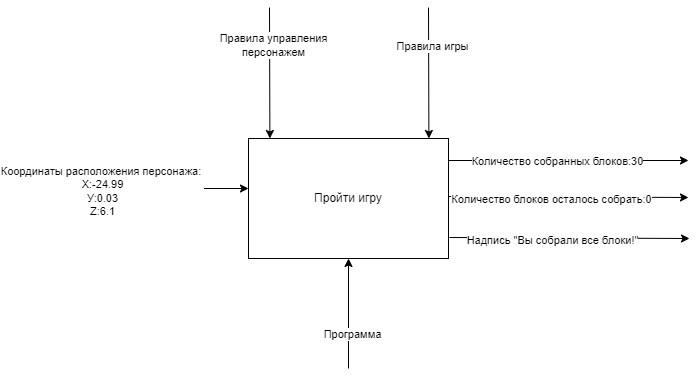

The diagram above was exported from draw.io. Its source (the exported page's mxGraphModel, read from the mxfile embedded in the PNG):
<mxGraphModel dx="1334" dy="579" grid="1" gridSize="10" guides="1" tooltips="1" connect="1" arrows="1" fold="1" page="1" pageScale="1" pageWidth="827" pageHeight="1169" math="0" shadow="0">
  <root>
    <mxCell id="0" />
    <mxCell id="1" parent="0" />
    <mxCell id="dRet2ePzzi2_0_uqo2uf-1" value="" style="rounded=0;whiteSpace=wrap;html=1;" vertex="1" parent="1">
      <mxGeometry x="350" y="210" width="200" height="120" as="geometry" />
    </mxCell>
    <mxCell id="dRet2ePzzi2_0_uqo2uf-2" value="&lt;font style=&quot;vertical-align: inherit;&quot;&gt;&lt;font style=&quot;vertical-align: inherit;&quot;&gt;Пройти игру&lt;/font&gt;&lt;/font&gt;" style="text;html=1;strokeColor=none;fillColor=none;align=center;verticalAlign=middle;whiteSpace=wrap;rounded=0;" vertex="1" parent="1">
      <mxGeometry x="395" y="240" width="110" height="60" as="geometry" />
    </mxCell>
    <mxCell id="dRet2ePzzi2_0_uqo2uf-4" value="" style="endArrow=classic;html=1;rounded=0;" edge="1" parent="1">
      <mxGeometry width="50" height="50" relative="1" as="geometry">
        <mxPoint x="140" y="260" as="sourcePoint" />
        <mxPoint x="350" y="260" as="targetPoint" />
      </mxGeometry>
    </mxCell>
    <mxCell id="dRet2ePzzi2_0_uqo2uf-17" value="&lt;font style=&quot;vertical-align: inherit;&quot;&gt;&lt;font style=&quot;vertical-align: inherit;&quot;&gt;&lt;font style=&quot;vertical-align: inherit;&quot;&gt;&lt;font style=&quot;vertical-align: inherit;&quot;&gt;&lt;font style=&quot;vertical-align: inherit;&quot;&gt;&lt;font style=&quot;vertical-align: inherit;&quot;&gt;Координаты расположения персонажа:&amp;nbsp;&lt;/font&gt;&lt;/font&gt;&lt;br&gt;&lt;font style=&quot;vertical-align: inherit;&quot;&gt;&lt;font style=&quot;vertical-align: inherit;&quot;&gt;Х:-24.99&lt;br&gt;&lt;/font&gt;&lt;/font&gt;&lt;font style=&quot;vertical-align: inherit;&quot;&gt;&lt;font style=&quot;vertical-align: inherit;&quot;&gt;У:0.03&lt;br&gt;&lt;/font&gt;&lt;/font&gt;&lt;font style=&quot;vertical-align: inherit;&quot;&gt;&lt;font style=&quot;vertical-align: inherit;&quot;&gt;Z:6.1&lt;/font&gt;&lt;/font&gt;&lt;br&gt;&lt;/font&gt;&lt;/font&gt;&lt;/font&gt;&lt;/font&gt;" style="edgeLabel;html=1;align=center;verticalAlign=middle;resizable=0;points=[];" vertex="1" connectable="0" parent="dRet2ePzzi2_0_uqo2uf-4">
      <mxGeometry x="-0.3962" y="-2" relative="1" as="geometry">
        <mxPoint as="offset" />
      </mxGeometry>
    </mxCell>
    <mxCell id="dRet2ePzzi2_0_uqo2uf-6" value="" style="endArrow=classic;html=1;rounded=0;entryX=0.292;entryY=0.008;entryDx=0;entryDy=0;entryPerimeter=0;" edge="1" parent="1">
      <mxGeometry width="50" height="50" relative="1" as="geometry">
        <mxPoint x="530" y="79.03999999999999" as="sourcePoint" />
        <mxPoint x="530.4000000000001" y="210.00000000000003" as="targetPoint" />
      </mxGeometry>
    </mxCell>
    <mxCell id="dRet2ePzzi2_0_uqo2uf-12" value="&lt;font style=&quot;vertical-align: inherit;&quot;&gt;&lt;font style=&quot;vertical-align: inherit;&quot;&gt;Правила игры&lt;/font&gt;&lt;/font&gt;" style="edgeLabel;html=1;align=center;verticalAlign=middle;resizable=0;points=[];" vertex="1" connectable="0" parent="dRet2ePzzi2_0_uqo2uf-6">
      <mxGeometry x="-0.414" y="3" relative="1" as="geometry">
        <mxPoint as="offset" />
      </mxGeometry>
    </mxCell>
    <mxCell id="dRet2ePzzi2_0_uqo2uf-10" value="" style="endArrow=classic;html=1;rounded=0;entryX=0.292;entryY=0.008;entryDx=0;entryDy=0;entryPerimeter=0;" edge="1" parent="1">
      <mxGeometry width="50" height="50" relative="1" as="geometry">
        <mxPoint x="371" y="79.03999999999996" as="sourcePoint" />
        <mxPoint x="371.4000000000001" y="210" as="targetPoint" />
      </mxGeometry>
    </mxCell>
    <mxCell id="dRet2ePzzi2_0_uqo2uf-11" value="&lt;font style=&quot;vertical-align: inherit;&quot;&gt;&lt;font style=&quot;vertical-align: inherit;&quot;&gt;&lt;font style=&quot;vertical-align: inherit;&quot;&gt;&lt;font style=&quot;vertical-align: inherit;&quot;&gt;&lt;font style=&quot;vertical-align: inherit;&quot;&gt;&lt;font style=&quot;vertical-align: inherit;&quot;&gt;Правила управления&lt;br&gt;персонажем&lt;br&gt;&lt;/font&gt;&lt;/font&gt;&lt;/font&gt;&lt;/font&gt;&lt;/font&gt;&lt;/font&gt;" style="edgeLabel;html=1;align=center;verticalAlign=middle;resizable=0;points=[];" vertex="1" connectable="0" parent="dRet2ePzzi2_0_uqo2uf-10">
      <mxGeometry x="-0.4293" y="3" relative="1" as="geometry">
        <mxPoint as="offset" />
      </mxGeometry>
    </mxCell>
    <mxCell id="dRet2ePzzi2_0_uqo2uf-18" value="" style="endArrow=classic;html=1;rounded=0;" edge="1" parent="1">
      <mxGeometry width="50" height="50" relative="1" as="geometry">
        <mxPoint x="550" y="232" as="sourcePoint" />
        <mxPoint x="790" y="232" as="targetPoint" />
      </mxGeometry>
    </mxCell>
    <mxCell id="dRet2ePzzi2_0_uqo2uf-22" value="&lt;font style=&quot;vertical-align: inherit;&quot;&gt;&lt;font style=&quot;vertical-align: inherit;&quot;&gt;Количество собранных блоков:30&lt;/font&gt;&lt;/font&gt;" style="edgeLabel;html=1;align=center;verticalAlign=middle;resizable=0;points=[];" vertex="1" connectable="0" parent="dRet2ePzzi2_0_uqo2uf-18">
      <mxGeometry x="-0.101" relative="1" as="geometry">
        <mxPoint as="offset" />
      </mxGeometry>
    </mxCell>
    <mxCell id="dRet2ePzzi2_0_uqo2uf-21" value="" style="endArrow=classic;html=1;rounded=0;" edge="1" parent="1">
      <mxGeometry width="50" height="50" relative="1" as="geometry">
        <mxPoint x="550" y="268" as="sourcePoint" />
        <mxPoint x="790" y="269" as="targetPoint" />
      </mxGeometry>
    </mxCell>
    <mxCell id="dRet2ePzzi2_0_uqo2uf-23" value="&lt;font style=&quot;vertical-align: inherit;&quot;&gt;&lt;font style=&quot;vertical-align: inherit;&quot;&gt;Количество блоков осталось собрать:0&lt;/font&gt;&lt;/font&gt;" style="edgeLabel;html=1;align=center;verticalAlign=middle;resizable=0;points=[];" vertex="1" connectable="0" parent="dRet2ePzzi2_0_uqo2uf-21">
      <mxGeometry x="-0.139" y="-2" relative="1" as="geometry">
        <mxPoint as="offset" />
      </mxGeometry>
    </mxCell>
    <mxCell id="dRet2ePzzi2_0_uqo2uf-24" value="" style="endArrow=classic;html=1;rounded=0;entryX=0.5;entryY=1;entryDx=0;entryDy=0;" edge="1" parent="1" target="dRet2ePzzi2_0_uqo2uf-1">
      <mxGeometry width="50" height="50" relative="1" as="geometry">
        <mxPoint x="450" y="440" as="sourcePoint" />
        <mxPoint x="590" y="250" as="targetPoint" />
      </mxGeometry>
    </mxCell>
    <mxCell id="dRet2ePzzi2_0_uqo2uf-25" value="&lt;font style=&quot;vertical-align: inherit;&quot;&gt;&lt;font style=&quot;vertical-align: inherit;&quot;&gt;Программа&lt;/font&gt;&lt;/font&gt;" style="edgeLabel;html=1;align=center;verticalAlign=middle;resizable=0;points=[];" vertex="1" connectable="0" parent="dRet2ePzzi2_0_uqo2uf-24">
      <mxGeometry x="-0.3673" y="-3" relative="1" as="geometry">
        <mxPoint as="offset" />
      </mxGeometry>
    </mxCell>
    <mxCell id="dRet2ePzzi2_0_uqo2uf-26" value="" style="endArrow=classic;html=1;rounded=0;" edge="1" parent="1">
      <mxGeometry width="50" height="50" relative="1" as="geometry">
        <mxPoint x="551" y="309" as="sourcePoint" />
        <mxPoint x="791" y="310" as="targetPoint" />
      </mxGeometry>
    </mxCell>
    <mxCell id="dRet2ePzzi2_0_uqo2uf-27" value="&lt;font style=&quot;vertical-align: inherit;&quot;&gt;&lt;font style=&quot;vertical-align: inherit;&quot;&gt;&lt;font style=&quot;vertical-align: inherit;&quot;&gt;&lt;font style=&quot;vertical-align: inherit;&quot;&gt;Надпись &quot;Вы собрали все блоки!&quot;&lt;/font&gt;&lt;/font&gt;&lt;/font&gt;&lt;/font&gt;" style="edgeLabel;html=1;align=center;verticalAlign=middle;resizable=0;points=[];" vertex="1" connectable="0" parent="dRet2ePzzi2_0_uqo2uf-26">
      <mxGeometry x="-0.139" y="-2" relative="1" as="geometry">
        <mxPoint as="offset" />
      </mxGeometry>
    </mxCell>
  </root>
</mxGraphModel>